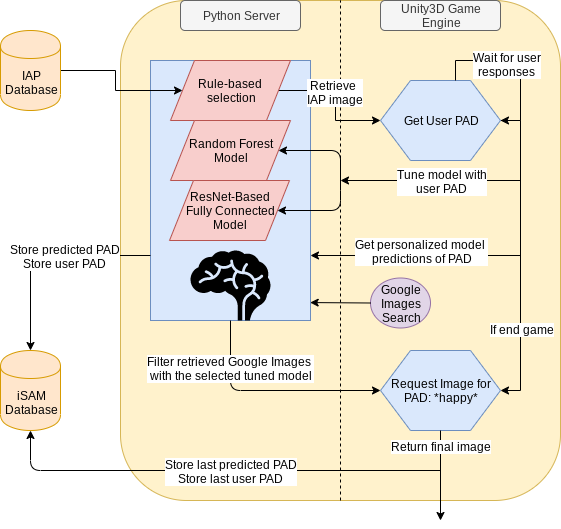

The diagram above was exported from draw.io. Its source (the exported page's mxGraphModel, read from the mxfile embedded in the PNG):
<mxGraphModel dx="702" dy="554" grid="1" gridSize="10" guides="1" tooltips="1" connect="1" arrows="1" fold="1" page="1" pageScale="1" pageWidth="850" pageHeight="1100" math="0" shadow="0">
  <root>
    <mxCell id="0" />
    <mxCell id="1" parent="0" />
    <mxCell id="laj_w51xfZv85JZqi86h-19" value="" style="rounded=1;whiteSpace=wrap;html=1;fillColor=#fff2cc;strokeColor=#d6b656;" parent="1" vertex="1">
      <mxGeometry x="140" y="290" width="440" height="500" as="geometry" />
    </mxCell>
    <mxCell id="laj_w51xfZv85JZqi86h-20" value="Python Server" style="rounded=1;whiteSpace=wrap;html=1;fillColor=#f5f5f5;strokeColor=#666666;fontColor=#333333;" parent="1" vertex="1">
      <mxGeometry x="200" y="290" width="120" height="30" as="geometry" />
    </mxCell>
    <mxCell id="laj_w51xfZv85JZqi86h-21" value="Unity3D Game Engine" style="rounded=1;whiteSpace=wrap;html=1;fillColor=#f5f5f5;strokeColor=#666666;fontColor=#333333;" parent="1" vertex="1">
      <mxGeometry x="400" y="290" width="120" height="30" as="geometry" />
    </mxCell>
    <mxCell id="laj_w51xfZv85JZqi86h-22" value="" style="endArrow=none;dashed=1;html=1;entryX=0.5;entryY=0;entryDx=0;entryDy=0;exitX=0.5;exitY=1;exitDx=0;exitDy=0;" parent="1" source="laj_w51xfZv85JZqi86h-19" target="laj_w51xfZv85JZqi86h-19" edge="1">
      <mxGeometry width="50" height="50" relative="1" as="geometry">
        <mxPoint x="320" y="430" as="sourcePoint" />
        <mxPoint x="370" y="380" as="targetPoint" />
      </mxGeometry>
    </mxCell>
    <mxCell id="laj_w51xfZv85JZqi86h-26" value="iSAM Database" style="shape=cylinder;whiteSpace=wrap;html=1;boundedLbl=1;backgroundOutline=1;fillColor=#ffe6cc;strokeColor=#d79b00;" parent="1" vertex="1">
      <mxGeometry x="20" y="640" width="60" height="80" as="geometry" />
    </mxCell>
    <mxCell id="laj_w51xfZv85JZqi86h-51" style="edgeStyle=orthogonalEdgeStyle;rounded=0;orthogonalLoop=1;jettySize=auto;html=1;exitX=1;exitY=0.5;exitDx=0;exitDy=0;entryX=1;entryY=0.5;entryDx=0;entryDy=0;" parent="1" source="laj_w51xfZv85JZqi86h-27" target="laj_w51xfZv85JZqi86h-50" edge="1">
      <mxGeometry relative="1" as="geometry" />
    </mxCell>
    <mxCell id="laj_w51xfZv85JZqi86h-58" value="If end game" style="text;html=1;align=center;verticalAlign=middle;resizable=0;points=[];;labelBackgroundColor=#ffffff;" parent="laj_w51xfZv85JZqi86h-51" vertex="1" connectable="0">
      <mxGeometry x="0.4688" relative="1" as="geometry">
        <mxPoint as="offset" />
      </mxGeometry>
    </mxCell>
    <mxCell id="laj_w51xfZv85JZqi86h-27" value="Get User PAD" style="shape=hexagon;perimeter=hexagonPerimeter2;whiteSpace=wrap;html=1;fillColor=#dae8fc;strokeColor=#6c8ebf;" parent="1" vertex="1">
      <mxGeometry x="400" y="370" width="120" height="80" as="geometry" />
    </mxCell>
    <mxCell id="laj_w51xfZv85JZqi86h-28" style="edgeStyle=orthogonalEdgeStyle;rounded=0;orthogonalLoop=1;jettySize=auto;html=1;exitX=0.625;exitY=0;exitDx=0;exitDy=0;entryX=1;entryY=0.5;entryDx=0;entryDy=0;" parent="1" source="laj_w51xfZv85JZqi86h-27" target="laj_w51xfZv85JZqi86h-27" edge="1">
      <mxGeometry relative="1" as="geometry" />
    </mxCell>
    <mxCell id="laj_w51xfZv85JZqi86h-40" value="Wait for user&lt;br&gt;responses" style="text;html=1;align=center;verticalAlign=middle;resizable=0;points=[];;labelBackgroundColor=#ffffff;" parent="laj_w51xfZv85JZqi86h-28" vertex="1" connectable="0">
      <mxGeometry x="-0.1515" y="-3" relative="1" as="geometry">
        <mxPoint as="offset" />
      </mxGeometry>
    </mxCell>
    <mxCell id="laj_w51xfZv85JZqi86h-33" value="" style="rounded=0;whiteSpace=wrap;html=1;fillColor=#dae8fc;strokeColor=#6c8ebf;" parent="1" vertex="1">
      <mxGeometry x="170" y="350" width="160" height="260" as="geometry" />
    </mxCell>
    <mxCell id="laj_w51xfZv85JZqi86h-34" value="" style="shape=mxgraph.signs.healthcare.brain;html=1;fillColor=#000000;strokeColor=none;verticalLabelPosition=bottom;verticalAlign=top;align=center;" parent="1" vertex="1">
      <mxGeometry x="210" y="540" width="80" height="70" as="geometry" />
    </mxCell>
    <mxCell id="laj_w51xfZv85JZqi86h-45" style="edgeStyle=orthogonalEdgeStyle;rounded=0;orthogonalLoop=1;jettySize=auto;html=1;exitX=1;exitY=0.5;exitDx=0;exitDy=0;entryX=0;entryY=0.5;entryDx=0;entryDy=0;" parent="1" source="laj_w51xfZv85JZqi86h-35" target="laj_w51xfZv85JZqi86h-27" edge="1">
      <mxGeometry relative="1" as="geometry" />
    </mxCell>
    <mxCell id="laj_w51xfZv85JZqi86h-46" value="Retrieve&amp;nbsp;&lt;br&gt;IAP image" style="text;html=1;align=center;verticalAlign=middle;resizable=0;points=[];;labelBackgroundColor=#ffffff;" parent="laj_w51xfZv85JZqi86h-45" vertex="1" connectable="0">
      <mxGeometry x="-0.1667" y="-1" relative="1" as="geometry">
        <mxPoint as="offset" />
      </mxGeometry>
    </mxCell>
    <mxCell id="laj_w51xfZv85JZqi86h-35" value="Rule-based &lt;br&gt;selection" style="shape=parallelogram;perimeter=parallelogramPerimeter;whiteSpace=wrap;html=1;fillColor=#f8cecc;strokeColor=#b85450;" parent="1" vertex="1">
      <mxGeometry x="190" y="350" width="120" height="60" as="geometry" />
    </mxCell>
    <mxCell id="laj_w51xfZv85JZqi86h-44" style="edgeStyle=orthogonalEdgeStyle;rounded=0;orthogonalLoop=1;jettySize=auto;html=1;entryX=0;entryY=0.5;entryDx=0;entryDy=0;" parent="1" source="laj_w51xfZv85JZqi86h-43" target="laj_w51xfZv85JZqi86h-35" edge="1">
      <mxGeometry relative="1" as="geometry" />
    </mxCell>
    <mxCell id="laj_w51xfZv85JZqi86h-43" value="IAP Database" style="shape=cylinder;whiteSpace=wrap;html=1;boundedLbl=1;backgroundOutline=1;fillColor=#ffe6cc;strokeColor=#d79b00;" parent="1" vertex="1">
      <mxGeometry x="20" y="320" width="60" height="80" as="geometry" />
    </mxCell>
    <mxCell id="laj_w51xfZv85JZqi86h-47" value="Random Forest Model" style="shape=parallelogram;perimeter=parallelogramPerimeter;whiteSpace=wrap;html=1;fillColor=#f8cecc;strokeColor=#b85450;" parent="1" vertex="1">
      <mxGeometry x="190" y="410" width="120" height="60" as="geometry" />
    </mxCell>
    <mxCell id="laj_w51xfZv85JZqi86h-48" value="ResNet-Based&lt;br&gt;Fully Connected Model" style="shape=parallelogram;perimeter=parallelogramPerimeter;whiteSpace=wrap;html=1;fillColor=#f8cecc;strokeColor=#b85450;" parent="1" vertex="1">
      <mxGeometry x="189" y="470" width="120" height="60" as="geometry" />
    </mxCell>
    <mxCell id="laj_w51xfZv85JZqi86h-50" value="Request Image for PAD: *happy*" style="shape=hexagon;perimeter=hexagonPerimeter2;whiteSpace=wrap;html=1;fillColor=#dae8fc;strokeColor=#6c8ebf;" parent="1" vertex="1">
      <mxGeometry x="400" y="640" width="120" height="80" as="geometry" />
    </mxCell>
    <mxCell id="laj_w51xfZv85JZqi86h-52" value="" style="endArrow=classic;html=1;" parent="1" edge="1">
      <mxGeometry width="50" height="50" relative="1" as="geometry">
        <mxPoint x="540" y="470" as="sourcePoint" />
        <mxPoint x="360" y="470" as="targetPoint" />
      </mxGeometry>
    </mxCell>
    <mxCell id="laj_w51xfZv85JZqi86h-57" value="Tune model with&lt;br&gt;user PAD" style="text;html=1;align=center;verticalAlign=middle;resizable=0;points=[];;labelBackgroundColor=#ffffff;" parent="laj_w51xfZv85JZqi86h-52" vertex="1" connectable="0">
      <mxGeometry x="0.3" y="-1" relative="1" as="geometry">
        <mxPoint x="37" y="1" as="offset" />
      </mxGeometry>
    </mxCell>
    <mxCell id="laj_w51xfZv85JZqi86h-53" value="" style="endArrow=classic;html=1;entryX=1;entryY=0.5;entryDx=0;entryDy=0;" parent="1" target="laj_w51xfZv85JZqi86h-48" edge="1">
      <mxGeometry width="50" height="50" relative="1" as="geometry">
        <mxPoint x="360" y="480" as="sourcePoint" />
        <mxPoint x="70" y="810" as="targetPoint" />
        <Array as="points">
          <mxPoint x="360" y="500" />
        </Array>
      </mxGeometry>
    </mxCell>
    <mxCell id="laj_w51xfZv85JZqi86h-54" value="" style="endArrow=classic;html=1;entryX=1;entryY=0.5;entryDx=0;entryDy=0;" parent="1" target="laj_w51xfZv85JZqi86h-47" edge="1">
      <mxGeometry width="50" height="50" relative="1" as="geometry">
        <mxPoint x="360" y="480" as="sourcePoint" />
        <mxPoint x="70" y="810" as="targetPoint" />
        <Array as="points">
          <mxPoint x="360" y="440" />
        </Array>
      </mxGeometry>
    </mxCell>
    <mxCell id="laj_w51xfZv85JZqi86h-59" value="" style="endArrow=classic;html=1;entryX=1;entryY=0.75;entryDx=0;entryDy=0;" parent="1" target="laj_w51xfZv85JZqi86h-33" edge="1">
      <mxGeometry width="50" height="50" relative="1" as="geometry">
        <mxPoint x="540" y="545" as="sourcePoint" />
        <mxPoint x="80" y="687" as="targetPoint" />
        <Array as="points">
          <mxPoint x="490" y="545" />
        </Array>
      </mxGeometry>
    </mxCell>
    <mxCell id="laj_w51xfZv85JZqi86h-72" value="Get personalized model &lt;br&gt;predictions of PAD" style="text;html=1;align=center;verticalAlign=middle;resizable=0;points=[];;labelBackgroundColor=#ffffff;" parent="laj_w51xfZv85JZqi86h-59" vertex="1" connectable="0">
      <mxGeometry x="0.0286" relative="1" as="geometry">
        <mxPoint x="8" y="-5" as="offset" />
      </mxGeometry>
    </mxCell>
    <mxCell id="laj_w51xfZv85JZqi86h-60" value="" style="endArrow=classic;html=1;exitX=0;exitY=0.75;exitDx=0;exitDy=0;entryX=0.5;entryY=0;entryDx=0;entryDy=0;" parent="1" source="laj_w51xfZv85JZqi86h-33" target="laj_w51xfZv85JZqi86h-26" edge="1">
      <mxGeometry width="50" height="50" relative="1" as="geometry">
        <mxPoint x="20" y="860" as="sourcePoint" />
        <mxPoint x="70" y="810" as="targetPoint" />
        <Array as="points">
          <mxPoint x="50" y="545" />
        </Array>
      </mxGeometry>
    </mxCell>
    <mxCell id="laj_w51xfZv85JZqi86h-73" value="Store predicted PAD&lt;br&gt;Store user PAD" style="text;html=1;align=center;verticalAlign=middle;resizable=0;points=[];;labelBackgroundColor=#ffffff;" parent="laj_w51xfZv85JZqi86h-60" vertex="1" connectable="0">
      <mxGeometry x="-0.1907" relative="1" as="geometry">
        <mxPoint as="offset" />
      </mxGeometry>
    </mxCell>
    <mxCell id="laj_w51xfZv85JZqi86h-62" value="Google Images Search" style="ellipse;whiteSpace=wrap;html=1;fillColor=#e1d5e7;strokeColor=#9673a6;" parent="1" vertex="1">
      <mxGeometry x="390" y="567.5" width="60" height="50" as="geometry" />
    </mxCell>
    <mxCell id="laj_w51xfZv85JZqi86h-65" value="" style="endArrow=classic;html=1;exitX=0.5;exitY=1;exitDx=0;exitDy=0;entryX=0;entryY=0.5;entryDx=0;entryDy=0;" parent="1" source="laj_w51xfZv85JZqi86h-33" target="laj_w51xfZv85JZqi86h-50" edge="1">
      <mxGeometry width="50" height="50" relative="1" as="geometry">
        <mxPoint x="20" y="860" as="sourcePoint" />
        <mxPoint x="70" y="810" as="targetPoint" />
        <Array as="points">
          <mxPoint x="250" y="680" />
        </Array>
      </mxGeometry>
    </mxCell>
    <mxCell id="laj_w51xfZv85JZqi86h-68" value="Filter retrieved Google Images &lt;br&gt;with the selected tuned model" style="text;html=1;align=center;verticalAlign=middle;resizable=0;points=[];;labelBackgroundColor=#ffffff;" parent="laj_w51xfZv85JZqi86h-65" vertex="1" connectable="0">
      <mxGeometry x="-0.5758" y="-1" relative="1" as="geometry">
        <mxPoint as="offset" />
      </mxGeometry>
    </mxCell>
    <mxCell id="laj_w51xfZv85JZqi86h-67" value="" style="endArrow=classic;html=1;exitX=0;exitY=0.5;exitDx=0;exitDy=0;entryX=0.998;entryY=0.931;entryDx=0;entryDy=0;entryPerimeter=0;" parent="1" source="laj_w51xfZv85JZqi86h-62" target="laj_w51xfZv85JZqi86h-33" edge="1">
      <mxGeometry width="50" height="50" relative="1" as="geometry">
        <mxPoint x="20" y="860" as="sourcePoint" />
        <mxPoint x="330" y="586" as="targetPoint" />
      </mxGeometry>
    </mxCell>
    <mxCell id="laj_w51xfZv85JZqi86h-69" value="" style="endArrow=classic;html=1;exitX=0.5;exitY=1;exitDx=0;exitDy=0;" parent="1" source="laj_w51xfZv85JZqi86h-50" edge="1">
      <mxGeometry width="50" height="50" relative="1" as="geometry">
        <mxPoint x="20" y="860" as="sourcePoint" />
        <mxPoint x="460" y="810" as="targetPoint" />
      </mxGeometry>
    </mxCell>
    <mxCell id="laj_w51xfZv85JZqi86h-70" value="Return final image" style="text;html=1;align=center;verticalAlign=middle;resizable=0;points=[];;labelBackgroundColor=#ffffff;" parent="laj_w51xfZv85JZqi86h-69" vertex="1" connectable="0">
      <mxGeometry x="-0.6741" y="-1" relative="1" as="geometry">
        <mxPoint as="offset" />
      </mxGeometry>
    </mxCell>
    <mxCell id="laj_w51xfZv85JZqi86h-71" value="" style="endArrow=classic;html=1;entryX=0.5;entryY=1;entryDx=0;entryDy=0;" parent="1" target="laj_w51xfZv85JZqi86h-26" edge="1">
      <mxGeometry width="50" height="50" relative="1" as="geometry">
        <mxPoint x="460" y="760" as="sourcePoint" />
        <mxPoint x="70" y="840" as="targetPoint" />
        <Array as="points">
          <mxPoint x="50" y="760" />
        </Array>
      </mxGeometry>
    </mxCell>
    <mxCell id="laj_w51xfZv85JZqi86h-74" value="Store last predicted PAD&lt;br&gt;Store last user PAD" style="text;html=1;align=center;verticalAlign=middle;resizable=0;points=[];;labelBackgroundColor=#ffffff;" parent="laj_w51xfZv85JZqi86h-71" vertex="1" connectable="0">
      <mxGeometry x="0.0978" y="1" relative="1" as="geometry">
        <mxPoint x="36" y="-1" as="offset" />
      </mxGeometry>
    </mxCell>
  </root>
</mxGraphModel>